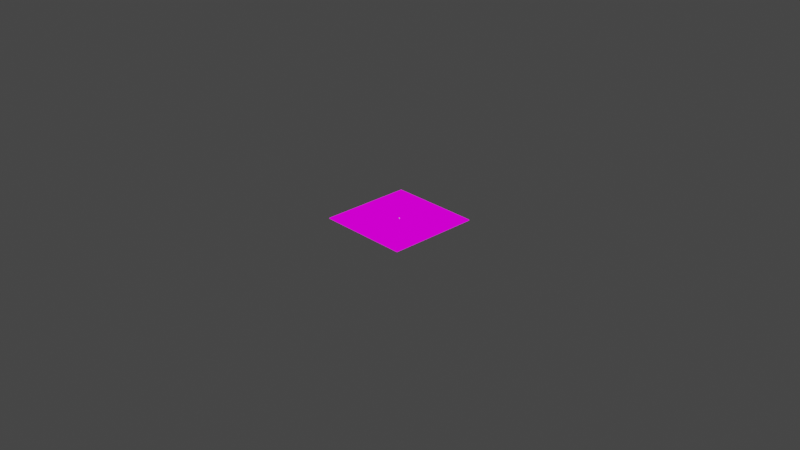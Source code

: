 # Source: dice.blend  (saved by Blender 2.91.10; exported with 4.5.12 LTS)
import bpy
from mathutils import Matrix  # noqa: F401  (used for matrix-valued properties, if any)

bpy.ops.wm.read_factory_settings(use_empty=True)
scene = bpy.context.scene
scene.name = 'Scene'

# ---- collections
col_collection = bpy.data.collections.new('Collection'); scene.collection.children.link(col_collection)

# ---- images (referenced by path relative to the original .blend; pixels are not part of the script)
import os
ASSET_DIR = os.environ.get("B2B_ASSET_DIR", "")  # directory of the original .blend (textures are referenced by path, not embedded)
HERE = os.path.dirname(os.path.abspath(__file__))  # packed textures are extracted next to this script under _unpacked/

def load_image(name, relpath, width, height, colorspace="sRGB"):
    """Load a texture the original file referenced (path relative to the .blend, or extracted next to this script)."""
    p = next((c for c in (os.path.join(HERE, relpath), os.path.join(ASSET_DIR, relpath)) if relpath and os.path.exists(c)), "")
    if p:
        img = bpy.data.images.load(p, check_existing=True)
        img.name = name
    else:  # same state as the original file: an image datablock whose file is absent (Cycles renders it pink)
        img = bpy.data.images.new(name, width, height)
        img.source = "FILE"
        img.filepath = "//" + (relpath or name)
    img.colorspace_settings.name = colorspace
    return img
img_ludo_jpg = load_image('Ludo.jpg', 'Textures/Ludo.jpg', 1024, 1024, 'sRGB')
img_snakesandladders_jpg = load_image('SnakesAndLadders.jpg', 'Textures/SnakesAndLadders.jpg', 1024, 1024, 'sRGB')

# ---- materials (node trees are filled in below, after node groups)
mat_material = bpy.data.materials.new('Material')
mat_material.alpha_threshold = 0.0
mat_material.use_transparent_shadow = False
mat_material.line_color = (0.0, 0.0, 0.0, 1.0)
mat_ludoboard = bpy.data.materials.new('LudoBoard')
mat_ludoboard.alpha_threshold = 0.0
mat_ludoboard.use_transparent_shadow = False
mat_ludoboard.line_color = (0.0, 0.0, 0.0, 1.0)
mat_snakesladdersboard = bpy.data.materials.new('SnakesLaddersBoard')
mat_snakesladdersboard.alpha_threshold = 0.0
mat_snakesladdersboard.use_transparent_shadow = False
mat_snakesladdersboard.line_color = (0.0, 0.0, 0.0, 1.0)

# ---- material node trees
mat_material.use_nodes = True; mat_material.node_tree.nodes.clear()
_N = mat_material.node_tree.nodes; _L = mat_material.node_tree.links
n0 = _N.new('ShaderNodeOutputMaterial'); n0.name = 'Material Output'; n0.location = (300, 300)
n1 = _N.new('ShaderNodeBsdfPrincipled'); n1.name = 'Principled BSDF'; n1.location = (10, 300)
n1.distribution = 'GGX'
n1.subsurface_method = 'BURLEY'
n1.inputs[2].default_value = 0.4
n1.inputs[3].default_value = 1.45
n1.inputs[27].default_value = (0.0, 0.0, 0.0, 1.0)
n1.inputs[28].default_value = 1.0
_L.new(n1.outputs[0], n0.inputs[0])
n0.is_active_output = True
mat_ludoboard.use_nodes = True; mat_ludoboard.node_tree.nodes.clear()
_N = mat_ludoboard.node_tree.nodes; _L = mat_ludoboard.node_tree.links
n0 = _N.new('ShaderNodeOutputMaterial'); n0.name = 'Material Output'; n0.location = (300, 300)
n1 = _N.new('ShaderNodeTexImage'); n1.name = 'Image Texture'; n1.location = (-54, 316)
n1.image = img_ludo_jpg
n2 = _N.new('ShaderNodeMapping'); n2.name = 'Mapping'; n2.location = (-279, 356)
n3 = _N.new('ShaderNodeTexCoord'); n3.name = 'Texture Coordinate'; n3.location = (-493, 307)
_L.new(n1.outputs[0], n0.inputs[0])
_L.new(n2.outputs[0], n1.inputs[0])
_L.new(n3.outputs[0], n2.inputs[0])
n0.is_active_output = True
mat_snakesladdersboard.use_nodes = True; mat_snakesladdersboard.node_tree.nodes.clear()
_N = mat_snakesladdersboard.node_tree.nodes; _L = mat_snakesladdersboard.node_tree.links
n0 = _N.new('ShaderNodeOutputMaterial'); n0.name = 'Material Output'; n0.location = (300, 300)
n1 = _N.new('ShaderNodeTexImage'); n1.name = 'Image Texture'; n1.location = (-54, 291)
n1.image = img_snakesandladders_jpg
n2 = _N.new('ShaderNodeMapping'); n2.name = 'Mapping'; n2.location = (-275, 360)
n2.inputs[3].default_value = (-1.0, 1.0, 1.0)
n3 = _N.new('ShaderNodeTexCoord'); n3.name = 'Texture Coordinate'; n3.location = (-488, 301)
_L.new(n1.outputs[0], n0.inputs[0])
_L.new(n2.outputs[0], n1.inputs[0])
_L.new(n3.outputs[0], n2.inputs[0])
n0.is_active_output = True

# ---- world
world_world = bpy.data.worlds.new('World'); scene.world = world_world
world_world.use_nodes = True; world_world.node_tree.nodes.clear()
_N = world_world.node_tree.nodes; _L = world_world.node_tree.links
n0 = _N.new('ShaderNodeOutputWorld'); n0.name = 'World Output'; n0.location = (300, 300)
n1 = _N.new('ShaderNodeBackground'); n1.name = 'Background'; n1.location = (10, 300)
n1.inputs[0].default_value = (0.05088, 0.05088, 0.05088, 1.0)
_L.new(n1.outputs[0], n0.inputs[0])
n0.is_active_output = True
world_world.color = (0.05088, 0.05088, 0.05088)
world_world.use_sun_shadow = False
world_world.sun_shadow_jitter_overblur = 0.0

# ---- cameras
cam_camera = bpy.data.cameras.new('Camera')
cam_camera.clip_end = 100.0
cam_camera.ortho_scale = 7.314

# ---- lights
light_light = bpy.data.lights.new('Light', 'POINT')
light_light.transmission_factor = 0.0
light_light.energy = 1000.0
light_light.shadow_soft_size = 0.1
light_light.shadow_maximum_resolution = 0.006
light_light.use_absolute_resolution = True

# ---- meshes
me_cube = bpy.data.meshes.new('Cube')
me_cube.from_pydata([(0.004003, 0.005, 0.004003), (0.004003, 0.004003, 0.005), (0.005, 0.004003, 0.004003), (0.004003, 0.004867, 0.004501), (0.004501, 0.004867, 0.004003), (0.00448, 0.004737, 0.00448), (0.004501, 0.004003, 0.004867), (0.004003, 0.004501, 0.004867), (0.00448, 0.00448, 0.004737), (0.004867, 0.004501, 0.004003), (0.004867, 0.004003, 0.004501), (0.004737, 0.00448, 0.00448), (0.004003, 0.004003, -0.005), (0.004003, 0.005, -0.004003), (0.005, 0.004003, -0.004003), (0.004003, 0.004501, -0.004867), (0.004501, 0.004003, -0.004867), (0.00448, 0.00448, -0.004737), (0.004501, 0.004867, -0.004003), (0.004003, 0.004867, -0.004501), (0.00448, 0.004737, -0.00448), (0.004867, 0.004003, -0.004501), (0.004867, 0.004501, -0.004003), (0.004737, 0.00448, -0.00448), (0.005, -0.004003, 0.004003), (0.004003, -0.004003, 0.005), (0.004003, -0.005, 0.004003), (0.004867, -0.004003, 0.004501), (0.004867, -0.004501, 0.004003), (0.004737, -0.00448, 0.00448), (0.004003, -0.004501, 0.004867), (0.004501, -0.004003, 0.004867), (0.00448, -0.00448, 0.004737), (0.004501, -0.004867, 0.004003), (0.004003, -0.004867, 0.004501), (0.00448, -0.004737, 0.00448), (0.005, -0.004003, -0.004003), (0.004003, -0.005, -0.004003), (0.004003, -0.004003, -0.005), (0.004867, -0.004501, -0.004003), (0.004867, -0.004003, -0.004501), (0.004737, -0.00448, -0.00448), (0.004003, -0.004867, -0.004501), (0.004501, -0.004867, -0.004003), (0.00448, -0.004737, -0.00448), (0.004501, -0.004003, -0.004867), (0.004003, -0.004501, -0.004867), (0.00448, -0.00448, -0.004737), (-0.004003, 0.005, 0.004003), (-0.005, 0.004003, 0.004003), (-0.004003, 0.004003, 0.005), (-0.004501, 0.004867, 0.004003), (-0.004003, 0.004867, 0.004501), (-0.00448, 0.004737, 0.00448), (-0.004867, 0.004003, 0.004501), (-0.004867, 0.004501, 0.004003), (-0.004737, 0.00448, 0.00448), (-0.004003, 0.004501, 0.004867), (-0.004501, 0.004003, 0.004867), (-0.00448, 0.00448, 0.004737), (-0.005, 0.004003, -0.004003), (-0.004003, 0.005, -0.004003), (-0.004003, 0.004003, -0.005), (-0.004867, 0.004501, -0.004003), (-0.004867, 0.004003, -0.004501), (-0.004737, 0.00448, -0.00448), (-0.004003, 0.004867, -0.004501), (-0.004501, 0.004867, -0.004003), (-0.00448, 0.004737, -0.00448), (-0.004501, 0.004003, -0.004867), (-0.004003, 0.004501, -0.004867), (-0.00448, 0.00448, -0.004737), (-0.005, -0.004003, 0.004003), (-0.004003, -0.005, 0.004003), (-0.004003, -0.004003, 0.005), (-0.004867, -0.004501, 0.004003), (-0.004867, -0.004003, 0.004501), (-0.004737, -0.00448, 0.00448), (-0.004003, -0.004867, 0.004501), (-0.004501, -0.004867, 0.004003), (-0.00448, -0.004737, 0.00448), (-0.004501, -0.004003, 0.004867), (-0.004003, -0.004501, 0.004867), (-0.00448, -0.00448, 0.004737), (-0.004003, -0.004003, -0.005), (-0.004003, -0.005, -0.004003), (-0.005, -0.004003, -0.004003), (-0.004003, -0.004501, -0.004867), (-0.004501, -0.004003, -0.004867), (-0.00448, -0.00448, -0.004737), (-0.004501, -0.004867, -0.004003), (-0.004003, -0.004867, -0.004501), (-0.00448, -0.004737, -0.00448), (-0.004867, -0.004003, -0.004501), (-0.004867, -0.004501, -0.004003), (-0.004737, -0.00448, -0.00448), (0.0, 0.001962, 0.004805), (0.0, 0.001848, 0.004617), (0.0, 0.001663, 0.004444), (0.0, 0.001414, 0.004293), (0.0, 0.001111, 0.004168), (0.0, 0.0007654, 0.004076), (0.0, 0.0003902, 0.004019), (0.0007507, 0.001812, 0.004805), (0.0007071, 0.001707, 0.004617), (0.0006364, 0.001536, 0.004444), (0.0005412, 0.001307, 0.004293), (0.0004252, 0.001027, 0.004168), (0.0002929, 0.0007071, 0.004076), (0.0001493, 0.0003605, 0.004019), (0.001387, 0.001387, 0.004805), (0.001307, 0.001307, 0.004617), (0.001176, 0.001176, 0.004444), (0.001, 0.001, 0.004293), (0.0007857, 0.0007857, 0.004168), (0.0005412, 0.0005412, 0.004076), (0.0002759, 0.0002759, 0.004019), (0.001812, 0.0007507, 0.004805), (0.001707, 0.0007071, 0.004617), (0.001536, 0.0006364, 0.004444), (0.001307, 0.0005412, 0.004293), (0.001027, 0.0004252, 0.004168), (0.0007071, 0.0002929, 0.004076), (0.0003605, 0.0001493, 0.004019), (0.001962, -8.063e-10, 0.004805), (0.001848, -7.481e-10, 0.004617), (0.001663, -8.063e-10, 0.004444), (0.001414, -7.481e-10, 0.004293), (0.001111, -7.481e-10, 0.004168), (0.0007654, -7.19e-10, 0.004076), (0.0003902, -7.335e-10, 0.004019), (0.001812, -0.0007507, 0.004805), (0.001707, -0.0007071, 0.004617), (0.001536, -0.0006364, 0.004444), (0.001307, -0.0005412, 0.004293), (0.001027, -0.0004252, 0.004168), (0.0007071, -0.0002929, 0.004076), (0.0003605, -0.0001493, 0.004019), (0.001387, -0.001387, 0.004805), (0.001307, -0.001307, 0.004617), (0.001176, -0.001176, 0.004444), (0.001, -0.001, 0.004293), (0.0007857, -0.0007857, 0.004168), (0.0005412, -0.0005412, 0.004076), (0.0002759, -0.0002759, 0.004019), (0.0007507, -0.001812, 0.004805), (0.0007071, -0.001707, 0.004617), (0.0006364, -0.001536, 0.004444), (0.0005412, -0.001307, 0.004293), (0.0004252, -0.001027, 0.004168), (0.0002929, -0.0007071, 0.004076), (0.0001493, -0.0003605, 0.004019), (0.0, -0.001962, 0.004805), (0.0, -0.001848, 0.004617), (0.0, -0.001663, 0.004444), (0.0, -0.001414, 0.004293), (0.0, -0.001111, 0.004168), (0.0, -0.0007654, 0.004076), (0.0, -0.0003902, 0.004019), (0.0, -6.517e-10, 0.004), (-0.0007507, -0.001812, 0.004805), (-0.0007071, -0.001707, 0.004617), (-0.0006364, -0.001536, 0.004444), (-0.0005412, -0.001307, 0.004293), (-0.0004252, -0.001027, 0.004168), (-0.0002929, -0.0007071, 0.004076), (-0.0001493, -0.0003605, 0.004019), (-0.001387, -0.001387, 0.004805), (-0.001307, -0.001307, 0.004617), (-0.001176, -0.001176, 0.004444), (-0.001, -0.001, 0.004293), (-0.0007857, -0.0007857, 0.004168), (-0.0005412, -0.0005412, 0.004076), (-0.0002759, -0.0002759, 0.004019), (-0.001812, -0.0007507, 0.004805), (-0.001707, -0.0007071, 0.004617), (-0.001536, -0.0006364, 0.004444), (-0.001307, -0.0005412, 0.004293), (-0.001027, -0.0004252, 0.004168), (-0.0007071, -0.0002929, 0.004076), (-0.0003605, -0.0001493, 0.004019), (-0.001962, -8.063e-10, 0.004805), (-0.001848, -7.481e-10, 0.004617), (-0.001663, -8.063e-10, 0.004444), (-0.001414, -7.481e-10, 0.004293), (-0.001111, -7.481e-10, 0.004168), (-0.0007654, -7.19e-10, 0.004076), (-0.0003902, -7.335e-10, 0.004019), (-0.001812, 0.0007507, 0.004805), (-0.001707, 0.0007071, 0.004617), (-0.001536, 0.0006364, 0.004444), (-0.001307, 0.0005412, 0.004293), (-0.001027, 0.0004252, 0.004168), (-0.0007071, 0.0002929, 0.004076), (-0.0003605, 0.0001493, 0.004019), (-0.001387, 0.001387, 0.004805), (-0.001307, 0.001307, 0.004617), (-0.001176, 0.001176, 0.004444), (-0.001, 0.001, 0.004293), (-0.0007857, 0.0007857, 0.004168), (-0.0005412, 0.0005412, 0.004076), (-0.0002759, 0.0002759, 0.004019), (-0.0007507, 0.001812, 0.004805), (-0.0007071, 0.001707, 0.004617), (-0.0006364, 0.001536, 0.004444), (-0.0005412, 0.001307, 0.004293), (-0.0004252, 0.001027, 0.004168), (-0.0002929, 0.0007071, 0.004076), (-0.0001493, 0.0003605, 0.004019), (0.0, 0.002, 0.005), (-0.0007654, 0.001848, 0.005), (-0.001414, 0.001414, 0.005), (-0.001848, 0.0007654, 0.005), (-0.002, 2.385e-11, 0.005), (-0.001848, -0.0007654, 0.005), (-0.001414, -0.001414, 0.005), (-0.0007654, -0.001848, 0.005), (0.0, -0.002, 0.005), (0.0007654, -0.001848, 0.005), (0.001414, -0.001414, 0.005), (0.001848, -0.0007654, 0.005), (0.002, 2.385e-11, 0.005), (0.001848, 0.0007654, 0.005), (0.001414, 0.001414, 0.005), (0.0007654, 0.001848, 0.005)], [], [(62, 12, 38, 84), (86, 72, 49, 60), (37, 26, 73, 85), (14, 2, 24, 36), (0, 3, 5, 4), (3, 7, 8, 5), (1, 6, 8, 7), (6, 10, 11, 8), (2, 9, 11, 10), (9, 4, 5, 11), (5, 8, 11), (12, 15, 17, 16), (15, 19, 20, 17), (13, 18, 20, 19), (18, 22, 23, 20), (14, 21, 23, 22), (21, 16, 17, 23), (17, 20, 23), (24, 27, 29, 28), (27, 31, 32, 29), (25, 30, 32, 31), (30, 34, 35, 32), (26, 33, 35, 34), (33, 28, 29, 35), (29, 32, 35), (36, 39, 41, 40), (39, 43, 44, 41), (37, 42, 44, 43), (42, 46, 47, 44), (38, 45, 47, 46), (45, 40, 41, 47), (41, 44, 47), (48, 51, 53, 52), (51, 55, 56, 53), (49, 54, 56, 55), (54, 58, 59, 56), (50, 57, 59, 58), (57, 52, 53, 59), (53, 56, 59), (60, 63, 65, 64), (63, 67, 68, 65), (61, 66, 68, 67), (66, 70, 71, 68), (62, 69, 71, 70), (69, 64, 65, 71), (65, 68, 71), (72, 75, 77, 76), (75, 79, 80, 77), (73, 78, 80, 79), (78, 82, 83, 80), (74, 81, 83, 82), (81, 76, 77, 83), (77, 80, 83), (84, 87, 89, 88), (87, 91, 92, 89), (85, 90, 92, 91), (90, 94, 95, 92), (86, 93, 95, 94), (93, 88, 89, 95), (89, 92, 95), (62, 84, 88, 69), (69, 88, 93, 64), (64, 93, 86, 60), (12, 62, 70, 15), (15, 70, 66, 19), (19, 66, 61, 13), (2, 14, 22, 9), (9, 22, 18, 4), (4, 18, 13, 0), (85, 73, 79, 90), (90, 79, 75, 94), (94, 75, 72, 86), (26, 37, 43, 33), (33, 43, 39, 28), (28, 39, 36, 24), (48, 61, 67, 51), (51, 67, 63, 55), (55, 63, 60, 49), (25, 74, 82, 30), (30, 82, 78, 34), (34, 78, 73, 26), (1, 25, 31, 6), (6, 31, 27, 10), (10, 27, 24, 2), (84, 38, 46, 87), (87, 46, 42, 91), (91, 42, 37, 85), (74, 50, 58, 81), (81, 58, 54, 76), (76, 54, 49, 72), (50, 1, 7, 57), (57, 7, 3, 52), (52, 3, 0, 48), (38, 12, 16, 45), (45, 16, 21, 40), (40, 21, 14, 36), (61, 48, 0, 13), (98, 97, 104, 105), (99, 98, 105, 106), (100, 99, 106, 107), (101, 100, 107, 108), (102, 101, 108, 109), (159, 102, 109), (97, 96, 103, 104), (104, 103, 110, 111), (105, 104, 111, 112), (106, 105, 112, 113), (107, 106, 113, 114), (108, 107, 114, 115), (109, 108, 115, 116), (159, 109, 116), (115, 114, 121, 122), (116, 115, 122, 123), (159, 116, 123), (111, 110, 117, 118), (112, 111, 118, 119), (113, 112, 119, 120), (114, 113, 120, 121), (119, 118, 125, 126), (120, 119, 126, 127), (121, 120, 127, 128), (122, 121, 128, 129), (123, 122, 129, 130), (159, 123, 130), (118, 117, 124, 125), (130, 129, 136, 137), (159, 130, 137), (125, 124, 131, 132), (126, 125, 132, 133), (127, 126, 133, 134), (128, 127, 134, 135), (129, 128, 135, 136), (133, 132, 139, 140), (134, 133, 140, 141), (135, 134, 141, 142), (136, 135, 142, 143), (137, 136, 143, 144), (159, 137, 144), (132, 131, 138, 139), (144, 143, 150, 151), (159, 144, 151), (139, 138, 145, 146), (140, 139, 146, 147), (141, 140, 147, 148), (142, 141, 148, 149), (143, 142, 149, 150), (148, 147, 154, 155), (149, 148, 155, 156), (150, 149, 156, 157), (151, 150, 157, 158), (159, 151, 158), (146, 145, 152, 153), (147, 146, 153, 154), (159, 158, 166), (153, 152, 160, 161), (154, 153, 161, 162), (155, 154, 162, 163), (156, 155, 163, 164), (157, 156, 164, 165), (158, 157, 165, 166), (163, 162, 169, 170), (164, 163, 170, 171), (165, 164, 171, 172), (166, 165, 172, 173), (159, 166, 173), (161, 160, 167, 168), (162, 161, 168, 169), (159, 173, 180), (168, 167, 174, 175), (169, 168, 175, 176), (170, 169, 176, 177), (171, 170, 177, 178), (172, 171, 178, 179), (173, 172, 179, 180), (178, 177, 184, 185), (179, 178, 185, 186), (180, 179, 186, 187), (159, 180, 187), (175, 174, 181, 182), (176, 175, 182, 183), (177, 176, 183, 184), (182, 181, 188, 189), (183, 182, 189, 190), (184, 183, 190, 191), (185, 184, 191, 192), (186, 185, 192, 193), (187, 186, 193, 194), (159, 187, 194), (193, 192, 199, 200), (194, 193, 200, 201), (159, 194, 201), (189, 188, 195, 196), (190, 189, 196, 197), (191, 190, 197, 198), (192, 191, 198, 199), (196, 195, 202, 203), (197, 196, 203, 204), (198, 197, 204, 205), (199, 198, 205, 206), (200, 199, 206, 207), (201, 200, 207, 208), (159, 201, 208), (207, 206, 100, 101), (208, 207, 101, 102), (159, 208, 102), (203, 202, 96, 97), (204, 203, 97, 98), (205, 204, 98, 99), (206, 205, 99, 100), (50, 211, 210), (50, 212, 211), (50, 213, 212), (74, 213, 50), (74, 215, 214), (74, 216, 215), (74, 217, 216), (25, 217, 74), (25, 219, 218), (25, 220, 219), (25, 221, 220), (1, 221, 25), (1, 223, 222), (1, 224, 223), (1, 209, 224), (50, 209, 1), (74, 214, 213), (25, 218, 217), (1, 222, 221), (50, 210, 209), (224, 223, 110, 103), (223, 222, 117, 110), (222, 221, 124, 117), (221, 220, 131, 124), (220, 219, 138, 131), (219, 218, 145, 138), (218, 217, 152, 145), (217, 216, 160, 152), (216, 215, 167, 160), (215, 214, 174, 167), (214, 213, 181, 174), (213, 212, 188, 181), (212, 211, 195, 188), (211, 210, 202, 195), (210, 209, 96, 202), (209, 224, 103, 96)])
_uv = me_cube.uv_layers.new(name='UVMap')
_uv.uv.foreach_set('vector', [0.1499, 0.5249, 0.3501, 0.5249, 0.3501, 0.7251, 0.1499, 0.7251, 0.3999, 0.02494, 0.6001, 0.02494, 0.6001, 0.2251, 0.3999, 0.2251, 0.3999, 0.7749, 0.6001, 0.7749, 0.6001, 0.9751, 0.3999, 0.9751, 0.3999, 0.5249, 0.6001, 0.5249, 0.6001, 0.7251, 0.3999, 0.7251, 0.6001, 0.4751, 0.6125, 0.4751, 0.612, 0.487, 0.6001, 0.4875, 0.6125, 0.4751, 0.625, 0.4751, 0.625, 0.487, 0.612, 0.487, 0.6499, 0.5249, 0.6375, 0.5249, 0.638, 0.513, 0.6499, 0.5125, 0.6375, 0.5249, 0.625, 0.5249, 0.625, 0.513, 0.638, 0.513, 0.6001, 0.5249, 0.6001, 0.5125, 0.612, 0.513, 0.6125, 0.5249, 0.6001, 0.5125, 0.6001, 0.5, 0.612, 0.5, 0.612, 0.513, 0.612, 0.487, 0.625, 0.487, 0.612, 0.5, 0.3501, 0.5249, 0.3501, 0.5125, 0.362, 0.513, 0.3625, 0.5249, 0.3501, 0.5125, 0.3501, 0.5, 0.362, 0.5, 0.362, 0.513, 0.3999, 0.4751, 0.3999, 0.4875, 0.388, 0.487, 0.3875, 0.4751, 0.3999, 0.4875, 0.3999, 0.5, 0.388, 0.5, 0.388, 0.487, 0.3999, 0.5249, 0.3875, 0.5249, 0.388, 0.513, 0.3999, 0.5125, 0.3875, 0.5249, 0.375, 0.5249, 0.375, 0.513, 0.388, 0.513, 0.362, 0.513, 0.362, 0.5, 0.375, 0.513, 0.6001, 0.7251, 0.6125, 0.7251, 0.612, 0.737, 0.6001, 0.7375, 0.6125, 0.7251, 0.625, 0.7251, 0.625, 0.737, 0.612, 0.737, 0.6499, 0.7251, 0.6499, 0.7375, 0.638, 0.737, 0.6375, 0.7251, 0.6217, 0.7749, 0.625, 0.7749, 0.625, 0.763, 0.6184, 0.763, 0.6001, 0.7749, 0.6001, 0.7625, 0.612, 0.763, 0.6125, 0.7749, 0.6001, 0.7625, 0.6001, 0.75, 0.612, 0.75, 0.612, 0.763, 0.612, 0.737, 0.625, 0.737, 0.612, 0.75, 0.3999, 0.7251, 0.3999, 0.7375, 0.388, 0.737, 0.3875, 0.7251, 0.3999, 0.7375, 0.3999, 0.75, 0.388, 0.75, 0.388, 0.737, 0.3999, 0.7749, 0.3875, 0.7749, 0.388, 0.763, 0.3999, 0.7625, 0.3501, 0.7467, 0.3501, 0.75, 0.362, 0.75, 0.362, 0.7434, 0.3501, 0.7251, 0.3625, 0.7251, 0.362, 0.737, 0.3501, 0.7375, 0.3625, 0.7251, 0.375, 0.7251, 0.375, 0.737, 0.362, 0.737, 0.388, 0.7566, 0.375, 0.763, 0.375, 0.763, 0.6001, 0.2749, 0.6001, 0.2625, 0.612, 0.263, 0.6125, 0.2749, 0.6001, 0.2625, 0.6001, 0.25, 0.612, 0.25, 0.612, 0.263, 0.6001, 0.2251, 0.6125, 0.2251, 0.612, 0.237, 0.6001, 0.2375, 0.6125, 0.2251, 0.625, 0.2251, 0.625, 0.237, 0.612, 0.237, 0.8501, 0.5249, 0.8501, 0.5125, 0.862, 0.513, 0.8625, 0.5249, 0.6217, 0.2749, 0.625, 0.2749, 0.625, 0.263, 0.6184, 0.263, 0.612, 0.2434, 0.612, 0.25, 0.625, 0.237, 0.3999, 0.2251, 0.3999, 0.2375, 0.388, 0.237, 0.3875, 0.2251, 0.3999, 0.2375, 0.3999, 0.25, 0.388, 0.25, 0.388, 0.237, 0.3999, 0.2749, 0.3875, 0.2749, 0.388, 0.263, 0.3999, 0.2625, 0.1499, 0.5033, 0.1499, 0.5, 0.138, 0.5, 0.138, 0.5066, 0.1499, 0.5249, 0.1375, 0.5249, 0.138, 0.513, 0.1499, 0.5125, 0.1375, 0.5249, 0.125, 0.5249, 0.125, 0.513, 0.138, 0.513, 0.388, 0.237, 0.388, 0.25, 0.375, 0.237, 0.6001, 0.02494, 0.6001, 0.01248, 0.612, 0.01301, 0.6125, 0.02494, 0.6001, 0.01248, 0.6001, 0.0, 0.612, 0.0, 0.612, 0.01301, 0.6001, 0.9751, 0.6125, 0.9751, 0.612, 0.987, 0.6001, 0.9875, 0.6125, 0.9751, 0.625, 0.9751, 0.625, 0.987, 0.612, 0.987, 0.8501, 0.7251, 0.8625, 0.7251, 0.862, 0.737, 0.8501, 0.7375, 0.6217, 0.02494, 0.625, 0.02494, 0.625, 0.01301, 0.6184, 0.01301, 0.612, 0.01301, 0.612, 0.0, 0.625, 0.01301, 0.1499, 0.7251, 0.1499, 0.7375, 0.138, 0.737, 0.1375, 0.7251, 0.1499, 0.7375, 0.1499, 0.75, 0.138, 0.75, 0.138, 0.737, 0.3999, 0.9751, 0.3999, 0.9875, 0.388, 0.987, 0.3875, 0.9751, 0.3999, 0.003331, 0.3999, 0.0, 0.388, 0.0, 0.388, 0.006567, 0.3999, 0.02494, 0.3875, 0.02494, 0.388, 0.01301, 0.3999, 0.01248, 0.1283, 0.7251, 0.125, 0.7251, 0.125, 0.737, 0.1316, 0.737, 0.138, 0.737, 0.138, 0.75, 0.125, 0.737, 0.1499, 0.5249, 0.1499, 0.7251, 0.1375, 0.7251, 0.1375, 0.5249, 0.1375, 0.5249, 0.1375, 0.7251, 0.125, 0.7251, 0.125, 0.5249, 0.3875, 0.2251, 0.3875, 0.02494, 0.3999, 0.02494, 0.3999, 0.2251, 0.3501, 0.5249, 0.1499, 0.5249, 0.1499, 0.5125, 0.3501, 0.5125, 0.3501, 0.5125, 0.1499, 0.5125, 0.1499, 0.5, 0.3501, 0.5, 0.3875, 0.4751, 0.3875, 0.2749, 0.3999, 0.2749, 0.3999, 0.4751, 0.6001, 0.5249, 0.3999, 0.5249, 0.3999, 0.5125, 0.6001, 0.5125, 0.6001, 0.5125, 0.3999, 0.5125, 0.3999, 0.4875, 0.6001, 0.4875, 0.6001, 0.4875, 0.3999, 0.4875, 0.3999, 0.4751, 0.6001, 0.4751, 0.3999, 0.9751, 0.6001, 0.9751, 0.6001, 0.9875, 0.3999, 0.9875, 0.3999, 0.0, 0.6001, 0.0, 0.6001, 0.01248, 0.3999, 0.01248, 0.3999, 0.01248, 0.6001, 0.01248, 0.6001, 0.02494, 0.3999, 0.02494, 0.6001, 0.7749, 0.3999, 0.7749, 0.3999, 0.7625, 0.6001, 0.7625, 0.6001, 0.7625, 0.3999, 0.7625, 0.3999, 0.7375, 0.6001, 0.7375, 0.6001, 0.7375, 0.3999, 0.7375, 0.3999, 0.7251, 0.6001, 0.7251, 0.6001, 0.2749, 0.3999, 0.2749, 0.3999, 0.2625, 0.6001, 0.2625, 0.6001, 0.2625, 0.3999, 0.2625, 0.3999, 0.2375, 0.6001, 0.2375, 0.6001, 0.2375, 0.3999, 0.2375, 0.3999, 0.2251, 0.6001, 0.2251, 0.6499, 0.7251, 0.8501, 0.7251, 0.8501, 0.7375, 0.6499, 0.7375, 0.625, 0.7749, 0.625, 0.9751, 0.6125, 0.9751, 0.6125, 0.7749, 0.6125, 0.7749, 0.6125, 0.9751, 0.6001, 0.9751, 0.6001, 0.7749, 0.6499, 0.5249, 0.6499, 0.7251, 0.6375, 0.7251, 0.6375, 0.5249, 0.6375, 0.5249, 0.6375, 0.7251, 0.6125, 0.7251, 0.6125, 0.5249, 0.6125, 0.5249, 0.6125, 0.7251, 0.6001, 0.7251, 0.6001, 0.5249, 0.1499, 0.7251, 0.3501, 0.7251, 0.3501, 0.7375, 0.1499, 0.7375, 0.1499, 0.7375, 0.3501, 0.7375, 0.3501, 0.75, 0.1499, 0.75, 0.3875, 0.9751, 0.3875, 0.7749, 0.3999, 0.7749, 0.3999, 0.9751, 0.8501, 0.7251, 0.8501, 0.5249, 0.8625, 0.5249, 0.8625, 0.7251, 0.625, 0.02494, 0.625, 0.2251, 0.6125, 0.2251, 0.6125, 0.02494, 0.6125, 0.02494, 0.6125, 0.2251, 0.6001, 0.2251, 0.6001, 0.02494, 0.8501, 0.5249, 0.6499, 0.5249, 0.6499, 0.5125, 0.8501, 0.5125, 0.625, 0.2749, 0.625, 0.4751, 0.6125, 0.4751, 0.6125, 0.2749, 0.6125, 0.2749, 0.6125, 0.4751, 0.6001, 0.4751, 0.6001, 0.2749, 0.3501, 0.7251, 0.3501, 0.5249, 0.3625, 0.5249, 0.3625, 0.7251, 0.3625, 0.7251, 0.3625, 0.5249, 0.3875, 0.5249, 0.3875, 0.7251, 0.3875, 0.7251, 0.3875, 0.5249, 0.3999, 0.5249, 0.3999, 0.7251, 0.3999, 0.2749, 0.6001, 0.2749, 0.6001, 0.4751, 0.3999, 0.4751, 0.75, 0.3125, 0.75, 0.375, 0.6875, 0.375, 0.6875, 0.3125, 0.75, 0.25, 0.75, 0.3125, 0.6875, 0.3125, 0.6875, 0.25, 0.75, 0.1875, 0.75, 0.25, 0.6875, 0.25, 0.6875, 0.1875, 0.75, 0.125, 0.75, 0.1875, 0.6875, 0.1875, 0.6875, 0.125, 0.75, 0.0625, 0.75, 0.125, 0.6875, 0.125, 0.6875, 0.0625, 0.7187, 0.0, 0.75, 0.0625, 0.6875, 0.0625, 0.75, 0.375, 0.75, 0.4375, 0.6875, 0.4375, 0.6875, 0.375, 0.6875, 0.375, 0.6875, 0.4375, 0.625, 0.4375, 0.625, 0.375, 0.6875, 0.3125, 0.6875, 0.375, 0.625, 0.375, 0.625, 0.3125, 0.6875, 0.25, 0.6875, 0.3125, 0.625, 0.3125, 0.625, 0.25, 0.6875, 0.1875, 0.6875, 0.25, 0.625, 0.25, 0.625, 0.1875, 0.6875, 0.125, 0.6875, 0.1875, 0.625, 0.1875, 0.625, 0.125, 0.6875, 0.0625, 0.6875, 0.125, 0.625, 0.125, 0.625, 0.0625, 0.6562, 0.0, 0.6875, 0.0625, 0.625, 0.0625, 0.625, 0.125, 0.625, 0.1875, 0.5625, 0.1875, 0.5625, 0.125, 0.625, 0.0625, 0.625, 0.125, 0.5625, 0.125, 0.5625, 0.0625, 0.5937, 0.0, 0.625, 0.0625, 0.5625, 0.0625, 0.625, 0.375, 0.625, 0.4375, 0.5625, 0.4375, 0.5625, 0.375, 0.625, 0.3125, 0.625, 0.375, 0.5625, 0.375, 0.5625, 0.3125, 0.625, 0.25, 0.625, 0.3125, 0.5625, 0.3125, 0.5625, 0.25, 0.625, 0.1875, 0.625, 0.25, 0.5625, 0.25, 0.5625, 0.1875, 0.5625, 0.3125, 0.5625, 0.375, 0.5, 0.375, 0.5, 0.3125, 0.5625, 0.25, 0.5625, 0.3125, 0.5, 0.3125, 0.5, 0.25, 0.5625, 0.1875, 0.5625, 0.25, 0.5, 0.25, 0.5, 0.1875, 0.5625, 0.125, 0.5625, 0.1875, 0.5, 0.1875, 0.5, 0.125, 0.5625, 0.0625, 0.5625, 0.125, 0.5, 0.125, 0.5, 0.0625, 0.5312, 0.0, 0.5625, 0.0625, 0.5, 0.0625, 0.5625, 0.375, 0.5625, 0.4375, 0.5, 0.4375, 0.5, 0.375, 0.5, 0.0625, 0.5, 0.125, 0.4375, 0.125, 0.4375, 0.0625, 0.4687, 0.0, 0.5, 0.0625, 0.4375, 0.0625, 0.5, 0.375, 0.5, 0.4375, 0.4375, 0.4375, 0.4375, 0.375, 0.5, 0.3125, 0.5, 0.375, 0.4375, 0.375, 0.4375, 0.3125, 0.5, 0.25, 0.5, 0.3125, 0.4375, 0.3125, 0.4375, 0.25, 0.5, 0.1875, 0.5, 0.25, 0.4375, 0.25, 0.4375, 0.1875, 0.5, 0.125, 0.5, 0.1875, 0.4375, 0.1875, 0.4375, 0.125, 0.4375, 0.3125, 0.4375, 0.375, 0.375, 0.375, 0.375, 0.3125, 0.4375, 0.25, 0.4375, 0.3125, 0.375, 0.3125, 0.375, 0.25, 0.4375, 0.1875, 0.4375, 0.25, 0.375, 0.25, 0.375, 0.1875, 0.4375, 0.125, 0.4375, 0.1875, 0.375, 0.1875, 0.375, 0.125, 0.4375, 0.0625, 0.4375, 0.125, 0.375, 0.125, 0.375, 0.0625, 0.4062, 0.0, 0.4375, 0.0625, 0.375, 0.0625, 0.4375, 0.375, 0.4375, 0.4375, 0.375, 0.4375, 0.375, 0.375, 0.375, 0.0625, 0.375, 0.125, 0.3125, 0.125, 0.3125, 0.0625, 0.3437, 0.0, 0.375, 0.0625, 0.3125, 0.0625, 0.375, 0.375, 0.375, 0.4375, 0.3125, 0.4375, 0.3125, 0.375, 0.375, 0.3125, 0.375, 0.375, 0.3125, 0.375, 0.3125, 0.3125, 0.375, 0.25, 0.375, 0.3125, 0.3125, 0.3125, 0.3125, 0.25, 0.375, 0.1875, 0.375, 0.25, 0.3125, 0.25, 0.3125, 0.1875, 0.375, 0.125, 0.375, 0.1875, 0.3125, 0.1875, 0.3125, 0.125, 0.3125, 0.25, 0.3125, 0.3125, 0.25, 0.3125, 0.25, 0.25, 0.3125, 0.1875, 0.3125, 0.25, 0.25, 0.25, 0.25, 0.1875, 0.3125, 0.125, 0.3125, 0.1875, 0.25, 0.1875, 0.25, 0.125, 0.3125, 0.0625, 0.3125, 0.125, 0.25, 0.125, 0.25, 0.0625, 0.2812, 0.0, 0.3125, 0.0625, 0.25, 0.0625, 0.3125, 0.375, 0.3125, 0.4375, 0.25, 0.4375, 0.25, 0.375, 0.3125, 0.3125, 0.3125, 0.375, 0.25, 0.375, 0.25, 0.3125, 0.2188, 0.0, 0.25, 0.0625, 0.1875, 0.0625, 0.25, 0.375, 0.25, 0.4375, 0.1875, 0.4375, 0.1875, 0.375, 0.25, 0.3125, 0.25, 0.375, 0.1875, 0.375, 0.1875, 0.3125, 0.25, 0.25, 0.25, 0.3125, 0.1875, 0.3125, 0.1875, 0.25, 0.25, 0.1875, 0.25, 0.25, 0.1875, 0.25, 0.1875, 0.1875, 0.25, 0.125, 0.25, 0.1875, 0.1875, 0.1875, 0.1875, 0.125, 0.25, 0.0625, 0.25, 0.125, 0.1875, 0.125, 0.1875, 0.0625, 0.1875, 0.25, 0.1875, 0.3125, 0.125, 0.3125, 0.125, 0.25, 0.1875, 0.1875, 0.1875, 0.25, 0.125, 0.25, 0.125, 0.1875, 0.1875, 0.125, 0.1875, 0.1875, 0.125, 0.1875, 0.125, 0.125, 0.1875, 0.0625, 0.1875, 0.125, 0.125, 0.125, 0.125, 0.0625, 0.1563, 0.0, 0.1875, 0.0625, 0.125, 0.0625, 0.1875, 0.375, 0.1875, 0.4375, 0.125, 0.4375, 0.125, 0.375, 0.1875, 0.3125, 0.1875, 0.375, 0.125, 0.375, 0.125, 0.3125, 0.09375, 0.0, 0.125, 0.0625, 0.0625, 0.0625, 0.125, 0.375, 0.125, 0.4375, 0.0625, 0.4375, 0.0625, 0.375, 0.125, 0.3125, 0.125, 0.375, 0.0625, 0.375, 0.0625, 0.3125, 0.125, 0.25, 0.125, 0.3125, 0.0625, 0.3125, 0.0625, 0.25, 0.125, 0.1875, 0.125, 0.25, 0.0625, 0.25, 0.0625, 0.1875, 0.125, 0.125, 0.125, 0.1875, 0.0625, 0.1875, 0.0625, 0.125, 0.125, 0.0625, 0.125, 0.125, 0.0625, 0.125, 0.0625, 0.0625, 0.0625, 0.1875, 0.0625, 0.25, 2.98e-08, 0.25, 2.98e-08, 0.1875, 0.0625, 0.125, 0.0625, 0.1875, 2.98e-08, 0.1875, 8.941e-08, 0.125, 0.0625, 0.0625, 0.0625, 0.125, 8.941e-08, 0.125, 2.384e-07, 0.0625, 0.03125, 0.0, 0.0625, 0.0625, 2.384e-07, 0.0625, 0.0625, 0.375, 0.0625, 0.4375, 0.0, 0.4375, 0.0, 0.375, 0.0625, 0.3125, 0.0625, 0.375, 0.0, 0.375, 0.0, 0.3125, 0.0625, 0.25, 0.0625, 0.3125, 0.0, 0.3125, 2.98e-08, 0.25, 1.0, 0.375, 1.0, 0.4375, 0.9375, 0.4375, 0.9375, 0.375, 1.0, 0.3125, 1.0, 0.375, 0.9375, 0.375, 0.9375, 0.3125, 1.0, 0.25, 1.0, 0.3125, 0.9375, 0.3125, 0.9375, 0.25, 1.0, 0.1875, 1.0, 0.25, 0.9375, 0.25, 0.9375, 0.1875, 1.0, 0.125, 1.0, 0.1875, 0.9375, 0.1875, 0.9375, 0.125, 1.0, 0.0625, 1.0, 0.125, 0.9375, 0.125, 0.9375, 0.0625, 0.9688, 0.0, 1.0, 0.0625, 0.9375, 0.0625, 0.9375, 0.125, 0.9375, 0.1875, 0.875, 0.1875, 0.875, 0.125, 0.9375, 0.0625, 0.9375, 0.125, 0.875, 0.125, 0.875, 0.0625, 0.9063, 0.0, 0.9375, 0.0625, 0.875, 0.0625, 0.9375, 0.375, 0.9375, 0.4375, 0.875, 0.4375, 0.875, 0.375, 0.9375, 0.3125, 0.9375, 0.375, 0.875, 0.375, 0.875, 0.3125, 0.9375, 0.25, 0.9375, 0.3125, 0.875, 0.3125, 0.875, 0.25, 0.9375, 0.1875, 0.9375, 0.25, 0.875, 0.25, 0.875, 0.1875, 0.875, 0.375, 0.875, 0.4375, 0.8125, 0.4375, 0.8125, 0.375, 0.875, 0.3125, 0.875, 0.375, 0.8125, 0.375, 0.8125, 0.3125, 0.875, 0.25, 0.875, 0.3125, 0.8125, 0.3125, 0.8125, 0.25, 0.875, 0.1875, 0.875, 0.25, 0.8125, 0.25, 0.8125, 0.1875, 0.875, 0.125, 0.875, 0.1875, 0.8125, 0.1875, 0.8125, 0.125, 0.875, 0.0625, 0.875, 0.125, 0.8125, 0.125, 0.8125, 0.0625, 0.8438, 0.0, 0.875, 0.0625, 0.8125, 0.0625, 0.8125, 0.125, 0.8125, 0.1875, 0.75, 0.1875, 0.75, 0.125, 0.8125, 0.0625, 0.8125, 0.125, 0.75, 0.125, 0.75, 0.0625, 0.7812, 0.0, 0.8125, 0.0625, 0.75, 0.0625, 0.8125, 0.375, 0.8125, 0.4375, 0.75, 0.4375, 0.75, 0.375, 0.8125, 0.3125, 0.8125, 0.375, 0.75, 0.375, 0.75, 0.3125, 0.8125, 0.25, 0.8125, 0.3125, 0.75, 0.3125, 0.75, 0.25, 0.8125, 0.1875, 0.8125, 0.25, 0.75, 0.25, 0.75, 0.1875, 0.8501, 0.5249, 0.0, 0.0, 0.0, 0.0, 0.8501, 0.5249, 0.0, 0.0, 0.0, 0.0, 0.8501, 0.5249, 0.0, 0.0, 0.0, 0.0, 0.8501, 0.7251, 0.0, 0.0, 0.8501, 0.5249, 0.8501, 0.7251, 0.0, 0.0, 0.0, 0.0, 0.8501, 0.7251, 0.0, 0.0, 0.0, 0.0, 0.8501, 0.7251, 0.0, 0.0, 0.0, 0.0, 0.6499, 0.7251, 0.0, 0.0, 0.8501, 0.7251, 0.6499, 0.7251, 0.0, 0.0, 0.0, 0.0, 0.6499, 0.7251, 0.0, 0.0, 0.0, 0.0, 0.6499, 0.7251, 0.0, 0.0, 0.0, 0.0, 0.6499, 0.5249, 0.0, 0.0, 0.6499, 0.7251, 0.6499, 0.5249, 0.0, 0.0, 0.0, 0.0, 0.6499, 0.5249, 0.0, 0.0, 0.0, 0.0, 0.6499, 0.5249, 0.0, 0.0, 0.0, 0.0, 0.8501, 0.5249, 0.0, 0.0, 0.6499, 0.5249, 0.8501, 0.7251, 0.0, 0.0, 0.0, 0.0, 0.6499, 0.7251, 0.0, 0.0, 0.0, 0.0, 0.6499, 0.5249, 0.0, 0.0, 0.0, 0.0, 0.8501, 0.5249, 0.0, 0.0, 0.0, 0.0, 0.0, 0.0, 0.0, 0.0, 0.625, 0.4375, 0.6875, 0.4375, 0.0, 0.0, 0.0, 0.0, 0.5625, 0.4375, 0.625, 0.4375, 0.0, 0.0, 0.0, 0.0, 0.5, 0.4375, 0.5625, 0.4375, 0.0, 0.0, 0.0, 0.0, 0.4375, 0.4375, 0.5, 0.4375, 0.0, 0.0, 0.0, 0.0, 0.375, 0.4375, 0.4375, 0.4375, 0.0, 0.0, 0.0, 0.0, 0.3125, 0.4375, 0.375, 0.4375, 0.0, 0.0, 0.0, 0.0, 0.25, 0.4375, 0.3125, 0.4375, 0.0, 0.0, 0.0, 0.0, 0.1875, 0.4375, 0.25, 0.4375, 0.0, 0.0, 0.0, 0.0, 0.125, 0.4375, 0.1875, 0.4375, 0.0, 0.0, 0.0, 0.0, 0.0625, 0.4375, 0.125, 0.4375, 0.0, 0.0, 0.0, 0.0, 0.0, 0.4375, 0.0625, 0.4375, 0.0, 0.0, 0.0, 0.0, 0.9375, 0.4375, 1.0, 0.4375, 0.0, 0.0, 0.0, 0.0, 0.875, 0.4375, 0.9375, 0.4375, 0.0, 0.0, 0.0, 0.0, 0.8125, 0.4375, 0.875, 0.4375, 0.0, 0.0, 0.0, 0.0, 0.75, 0.4375, 0.8125, 0.4375, 0.0, 0.0, 0.0, 0.0, 0.6875, 0.4375, 0.75, 0.4375])
me_cube.materials.append(mat_material)
me_cube.use_remesh_preserve_volume = False
me_cube.use_remesh_preserve_attributes = False
me_cube.use_mirror_x = True
me_cube.use_mirror_vertex_groups = False
me_cube.update()
me_cube_001 = bpy.data.meshes.new('Cube.001')
me_cube_001.from_pydata([(-0.5, -0.5, -0.01), (-0.5, -0.5, -4.657e-09), (-0.5, 0.5, -0.01), (-0.5, 0.5, -4.657e-09), (0.5, -0.5, -0.01), (0.5, -0.5, -4.657e-09), (0.5, 0.5, -0.01), (0.5, 0.5, -4.657e-09)], [], [(0, 1, 3, 2), (2, 3, 7, 6), (6, 7, 5, 4), (4, 5, 1, 0), (2, 6, 4, 0), (7, 3, 1, 5)])
me_cube_001.polygons.foreach_set('material_index', [0, 0, 0, 0, 1, 0])
_uv = me_cube_001.uv_layers.new(name='UVMap')
_uv.uv.foreach_set('vector', [0.505, 0.0, 0.5, 0.0, 0.5, 0.5, 0.505, 0.5, 0.51, 0.0, 0.505, 0.0, 0.505, 0.5, 0.51, 0.5, 0.515, 0.0, 0.51, 0.0, 0.51, 0.5, 0.515, 0.5, 0.52, 0.0, 0.515, 0.0, 0.515, 0.5, 0.52, 0.5, 0.5, 5.96e-08, 5.96e-08, 0.0, 0.0, 0.5, 0.5, 0.5, 0.5, 0.5, 5.96e-08, 0.5, 0.0, 1.0, 0.5, 1.0])
me_cube_001.materials.append(mat_ludoboard)
me_cube_001.materials.append(mat_snakesladdersboard)
me_cube_001.use_remesh_fix_poles = True
me_cube_001.use_remesh_preserve_attributes = False
me_cube_001.use_mirror_vertex_groups = False
me_cube_001.update()

# ---- objects
ob_dice = bpy.data.objects.new('Dice', me_cube)
ob_light = bpy.data.objects.new('Light', light_light)
ob_camera = bpy.data.objects.new('Camera', cam_camera)
ob_board = bpy.data.objects.new('Board', me_cube_001)

# ---- transforms, parenting, visibility, modifiers, constraints
ob_dice.location = (0.0, 0.0, 0.005)
ob_dice.lock_rotations_4d = False
ob_dice.empty_display_type = 'ARROWS'
ob_dice.lineart.crease_threshold = 0.0
ob_dice.use_mesh_mirror_x = True
ob_light.location = (4.076, 1.005, 5.904)
ob_light.rotation_euler = (0.6503, 0.05522, 1.866)
ob_light.lock_rotations_4d = False
ob_light.empty_display_type = 'ARROWS'
ob_light.color = (0.0, 0.0, 0.0, 0.0)
ob_light.lineart.crease_threshold = 0.0
ob_camera.location = (7.359, -6.926, 4.958)
ob_camera.rotation_euler = (1.109, 0.0, 0.8149)
ob_camera.lock_rotations_4d = False
ob_camera.empty_display_type = 'ARROWS'
ob_camera.color = (0.0, 0.0, 0.0, 0.0)
ob_camera.display_type = 'WIRE'
ob_camera.lineart.crease_threshold = 0.0
ob_board.location = (0.0, 0.0, 0.0)
ob_board.lineart.crease_threshold = 0.0

# ---- collection membership
col_collection.objects.link(ob_dice)
col_collection.objects.link(ob_light)
col_collection.objects.link(ob_camera)
col_collection.objects.link(ob_board)

# ---- scene / render settings (as saved in the file)
scene.camera = ob_camera
scene.frame_start = 1; scene.frame_end = 250; scene.frame_set(1)
scene.render.engine = 'BLENDER_EEVEE_NEXT'
scene.cycles.use_denoising = False
scene.cycles.samples = 128
scene.cycles.sampling_pattern = 'TABULATED_SOBOL'
scene.cycles.use_adaptive_sampling = False
scene.cycles.use_light_tree = False
scene.view_settings.view_transform = 'Filmic'
bpy.context.view_layer.update()
